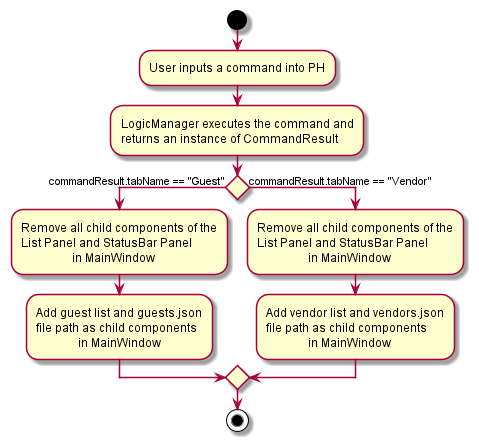

The diagram above was rendered by PlantUML. Its source (embedded in the PNG):
@startuml

start
:User inputs a command into PH;
:LogicManager executes the command and
returns an instance of CommandResult;
    if () then (commandResult.tabName == "Guest")
      :Remove all child components of the
      List Panel and StatusBar Panel
                       in MainWindow;
      :Add guest list and guests.json
      file path as child components
                    in MainWindow;
    else (commandResult.tabName == "Vendor")
      :Remove all child components of the
      List Panel and StatusBar Panel
                       in MainWindow;
      :Add vendor list and vendors.json
      file path as child components
                    in MainWindow;
    endif
stop

@enduml